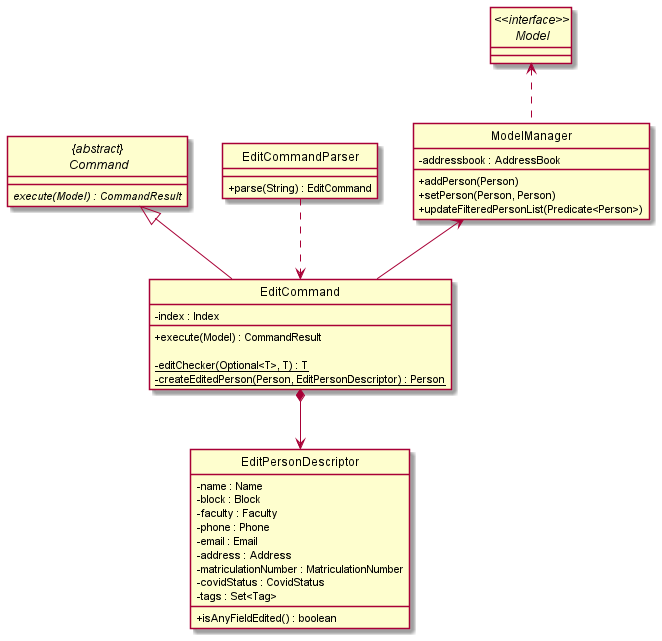

The diagram above was rendered by PlantUML. Its source (embedded in the PNG):
@startuml

skinparam classAttributeIconSize 0
hide circle

abstract class "{abstract}\n Command" as Command {
    /' Methods '/
    {abstract} execute(Model) : CommandResult
}

class EditCommand {
    /' Fields '/
    -index : Index
    +execute(Model) : CommandResult

    /' Methods '/
    {static} -editChecker(Optional<T>, T) : T
    {static} -createEditedPerson(Person, EditPersonDescriptor) : Person
}

class EditCommandParser {
   /' Fields '/

   /' Methods '/
    +parse(String) : EditCommand
}

class EditPersonDescriptor {
    /' Fields '/
    -name : Name
    -block : Block
    -faculty : Faculty
    -phone : Phone
    -email : Email
    -address : Address
    -matriculationNumber : MatriculationNumber
    -covidStatus : CovidStatus
    -tags : Set<Tag>

    /' Methods '/
    +isAnyFieldEdited() : boolean
}

class ModelManager {
    /' Fields '/
    -addressbook : AddressBook

    /' Methods '/
    +addPerson(Person)
    +setPerson(Person, Person)
    +updateFilteredPersonList(Predicate<Person>)
}

interface "<<interface>>\n Model" as Model {

}

Command <|-- EditCommand
EditCommand *--> EditPersonDescriptor
ModelManager <-- EditCommand
Model <.. ModelManager
EditCommandParser ..> EditCommand

@enduml